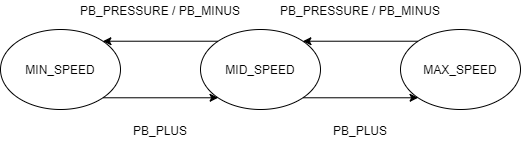

The diagram above was exported from draw.io. Its source (the exported page's mxGraphModel, read from the mxfile embedded in the PNG):
<mxGraphModel dx="609" dy="336" grid="1" gridSize="10" guides="1" tooltips="1" connect="1" arrows="1" fold="1" page="1" pageScale="1" pageWidth="850" pageHeight="1100" math="0" shadow="0">
  <root>
    <mxCell id="0" />
    <mxCell id="1" parent="0" />
    <mxCell id="gyW6MvLIU6EQ9V2ixOiC-1" value="MIN_SPEED" style="ellipse;whiteSpace=wrap;html=1;" vertex="1" parent="1">
      <mxGeometry x="120" y="159" width="120" height="80" as="geometry" />
    </mxCell>
    <mxCell id="gyW6MvLIU6EQ9V2ixOiC-2" value="MID_SPEED" style="ellipse;whiteSpace=wrap;html=1;" vertex="1" parent="1">
      <mxGeometry x="320" y="159" width="120" height="80" as="geometry" />
    </mxCell>
    <mxCell id="gyW6MvLIU6EQ9V2ixOiC-3" value="MAX_SPEED" style="ellipse;whiteSpace=wrap;html=1;" vertex="1" parent="1">
      <mxGeometry x="520" y="159" width="120" height="80" as="geometry" />
    </mxCell>
    <mxCell id="gyW6MvLIU6EQ9V2ixOiC-5" value="" style="endArrow=classic;html=1;exitX=1;exitY=1;exitDx=0;exitDy=0;entryX=0;entryY=1;entryDx=0;entryDy=0;" edge="1" parent="1" source="gyW6MvLIU6EQ9V2ixOiC-1" target="gyW6MvLIU6EQ9V2ixOiC-2">
      <mxGeometry width="50" height="50" relative="1" as="geometry">
        <mxPoint x="350" y="240" as="sourcePoint" />
        <mxPoint x="400" y="190" as="targetPoint" />
      </mxGeometry>
    </mxCell>
    <mxCell id="gyW6MvLIU6EQ9V2ixOiC-8" value="" style="endArrow=classic;html=1;exitX=0;exitY=0;exitDx=0;exitDy=0;entryX=1;entryY=0;entryDx=0;entryDy=0;" edge="1" parent="1" source="gyW6MvLIU6EQ9V2ixOiC-2" target="gyW6MvLIU6EQ9V2ixOiC-1">
      <mxGeometry width="50" height="50" relative="1" as="geometry">
        <mxPoint x="350" y="240" as="sourcePoint" />
        <mxPoint x="270" y="120" as="targetPoint" />
      </mxGeometry>
    </mxCell>
    <mxCell id="gyW6MvLIU6EQ9V2ixOiC-9" value="" style="endArrow=classic;html=1;exitX=1;exitY=1;exitDx=0;exitDy=0;entryX=0;entryY=1;entryDx=0;entryDy=0;" edge="1" parent="1" source="gyW6MvLIU6EQ9V2ixOiC-2" target="gyW6MvLIU6EQ9V2ixOiC-3">
      <mxGeometry width="50" height="50" relative="1" as="geometry">
        <mxPoint x="350" y="240" as="sourcePoint" />
        <mxPoint x="400" y="190" as="targetPoint" />
      </mxGeometry>
    </mxCell>
    <mxCell id="gyW6MvLIU6EQ9V2ixOiC-10" value="" style="endArrow=classic;html=1;exitX=0;exitY=0;exitDx=0;exitDy=0;entryX=1;entryY=0;entryDx=0;entryDy=0;" edge="1" parent="1" source="gyW6MvLIU6EQ9V2ixOiC-3" target="gyW6MvLIU6EQ9V2ixOiC-2">
      <mxGeometry width="50" height="50" relative="1" as="geometry">
        <mxPoint x="350" y="240" as="sourcePoint" />
        <mxPoint x="400" y="190" as="targetPoint" />
      </mxGeometry>
    </mxCell>
    <mxCell id="gyW6MvLIU6EQ9V2ixOiC-11" value="PB_PRESSURE /&amp;nbsp;PB_MINUS" style="text;html=1;strokeColor=none;fillColor=none;align=center;verticalAlign=middle;whiteSpace=wrap;rounded=0;" vertex="1" parent="1">
      <mxGeometry x="390" y="130" width="180" height="20" as="geometry" />
    </mxCell>
    <mxCell id="gyW6MvLIU6EQ9V2ixOiC-12" value="PB_PRESSURE /&amp;nbsp;PB_MINUS" style="text;html=1;strokeColor=none;fillColor=none;align=center;verticalAlign=middle;whiteSpace=wrap;rounded=0;" vertex="1" parent="1">
      <mxGeometry x="190" y="130" width="180" height="20" as="geometry" />
    </mxCell>
    <mxCell id="gyW6MvLIU6EQ9V2ixOiC-13" value="PB_PLUS" style="text;html=1;strokeColor=none;fillColor=none;align=center;verticalAlign=middle;whiteSpace=wrap;rounded=0;" vertex="1" parent="1">
      <mxGeometry x="190" y="250" width="180" height="20" as="geometry" />
    </mxCell>
    <mxCell id="gyW6MvLIU6EQ9V2ixOiC-14" value="PB_PLUS" style="text;html=1;strokeColor=none;fillColor=none;align=center;verticalAlign=middle;whiteSpace=wrap;rounded=0;" vertex="1" parent="1">
      <mxGeometry x="390" y="250" width="180" height="20" as="geometry" />
    </mxCell>
  </root>
</mxGraphModel>